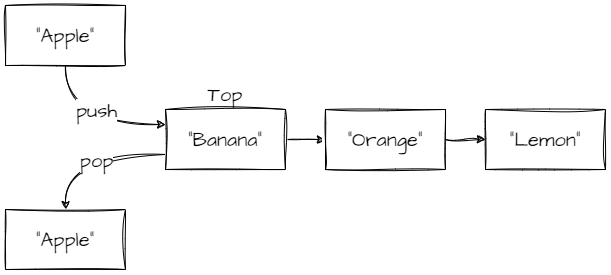

The diagram above was exported from draw.io. Its source (the exported page's mxGraphModel, read from the mxfile embedded in the PNG):
<mxGraphModel dx="1434" dy="1941" grid="1" gridSize="10" guides="1" tooltips="1" connect="1" arrows="1" fold="1" page="1" pageScale="1" pageWidth="827" pageHeight="1169" math="0" shadow="0">
  <root>
    <mxCell id="0" />
    <mxCell id="1" parent="0" />
    <mxCell id="1oWv_7B9QZdxObJJMbQD-1" value="&quot;Apple&quot;" style="rounded=0;whiteSpace=wrap;html=1;sketch=1;hachureGap=4;jiggle=2;curveFitting=1;fontFamily=Architects Daughter;fontSource=https%3A%2F%2Ffonts.googleapis.com%2Fcss%3Ffamily%3DArchitects%2BDaughter;fontSize=20;" parent="1" vertex="1">
      <mxGeometry x="160" y="-440" width="120" height="60" as="geometry" />
    </mxCell>
    <mxCell id="1oWv_7B9QZdxObJJMbQD-2" style="edgeStyle=orthogonalEdgeStyle;rounded=0;sketch=1;hachureGap=4;jiggle=2;curveFitting=1;orthogonalLoop=1;jettySize=auto;html=1;exitX=1;exitY=0.5;exitDx=0;exitDy=0;entryX=0;entryY=0.5;entryDx=0;entryDy=0;fontFamily=Architects Daughter;fontSource=https%3A%2F%2Ffonts.googleapis.com%2Fcss%3Ffamily%3DArchitects%2BDaughter;fontSize=16;" parent="1" source="1oWv_7B9QZdxObJJMbQD-3" target="1oWv_7B9QZdxObJJMbQD-5" edge="1">
      <mxGeometry relative="1" as="geometry" />
    </mxCell>
    <mxCell id="1oWv_7B9QZdxObJJMbQD-3" value="&quot;Banana&quot;" style="rounded=0;whiteSpace=wrap;html=1;sketch=1;hachureGap=4;jiggle=2;curveFitting=1;fontFamily=Architects Daughter;fontSource=https%3A%2F%2Ffonts.googleapis.com%2Fcss%3Ffamily%3DArchitects%2BDaughter;fontSize=20;" parent="1" vertex="1">
      <mxGeometry x="320" y="-540" width="120" height="60" as="geometry" />
    </mxCell>
    <mxCell id="1oWv_7B9QZdxObJJMbQD-4" style="edgeStyle=orthogonalEdgeStyle;rounded=0;sketch=1;hachureGap=4;jiggle=2;curveFitting=1;orthogonalLoop=1;jettySize=auto;html=1;exitX=1;exitY=0.5;exitDx=0;exitDy=0;entryX=0;entryY=0.5;entryDx=0;entryDy=0;fontFamily=Architects Daughter;fontSource=https%3A%2F%2Ffonts.googleapis.com%2Fcss%3Ffamily%3DArchitects%2BDaughter;fontSize=16;" parent="1" source="1oWv_7B9QZdxObJJMbQD-5" target="1oWv_7B9QZdxObJJMbQD-9" edge="1">
      <mxGeometry relative="1" as="geometry" />
    </mxCell>
    <mxCell id="1oWv_7B9QZdxObJJMbQD-5" value="&quot;Orange&quot;" style="rounded=0;whiteSpace=wrap;html=1;sketch=1;hachureGap=4;jiggle=2;curveFitting=1;fontFamily=Architects Daughter;fontSource=https%3A%2F%2Ffonts.googleapis.com%2Fcss%3Ffamily%3DArchitects%2BDaughter;fontSize=20;" parent="1" vertex="1">
      <mxGeometry x="480" y="-540" width="120" height="60" as="geometry" />
    </mxCell>
    <mxCell id="1oWv_7B9QZdxObJJMbQD-6" value="&quot;Apple&quot;" style="rounded=0;whiteSpace=wrap;html=1;sketch=1;hachureGap=4;jiggle=2;curveFitting=1;fontFamily=Architects Daughter;fontSource=https%3A%2F%2Ffonts.googleapis.com%2Fcss%3Ffamily%3DArchitects%2BDaughter;fontSize=20;" parent="1" vertex="1">
      <mxGeometry x="160" y="-644" width="120" height="60" as="geometry" />
    </mxCell>
    <mxCell id="1oWv_7B9QZdxObJJMbQD-7" value="Top" style="text;html=1;strokeColor=none;fillColor=none;align=center;verticalAlign=middle;whiteSpace=wrap;rounded=0;fontSize=20;fontFamily=Architects Daughter;" parent="1" vertex="1">
      <mxGeometry x="350" y="-570" width="60" height="30" as="geometry" />
    </mxCell>
    <mxCell id="1oWv_7B9QZdxObJJMbQD-9" value="&quot;Lemon&quot;" style="rounded=0;whiteSpace=wrap;html=1;sketch=1;hachureGap=4;jiggle=2;curveFitting=1;fontFamily=Architects Daughter;fontSource=https%3A%2F%2Ffonts.googleapis.com%2Fcss%3Ffamily%3DArchitects%2BDaughter;fontSize=20;" parent="1" vertex="1">
      <mxGeometry x="640" y="-540" width="120" height="60" as="geometry" />
    </mxCell>
    <mxCell id="bWapOoxy6B6vGI3SRsOY-10" value="" style="endArrow=classic;html=1;rounded=0;sketch=1;hachureGap=4;jiggle=2;curveFitting=1;fontFamily=Architects Daughter;fontSource=https%3A%2F%2Ffonts.googleapis.com%2Fcss%3Ffamily%3DArchitects%2BDaughter;fontSize=16;exitX=0.5;exitY=1;exitDx=0;exitDy=0;entryX=0;entryY=0.25;entryDx=0;entryDy=0;edgeStyle=orthogonalEdgeStyle;curved=1;" edge="1" parent="1" source="1oWv_7B9QZdxObJJMbQD-6" target="1oWv_7B9QZdxObJJMbQD-3">
      <mxGeometry relative="1" as="geometry">
        <mxPoint x="680" y="-470" as="sourcePoint" />
        <mxPoint x="780" y="-470" as="targetPoint" />
      </mxGeometry>
    </mxCell>
    <mxCell id="bWapOoxy6B6vGI3SRsOY-11" value="push" style="edgeLabel;resizable=0;html=1;align=center;verticalAlign=middle;sketch=1;hachureGap=4;jiggle=2;curveFitting=1;fontFamily=Architects Daughter;fontSource=https%3A%2F%2Ffonts.googleapis.com%2Fcss%3Ffamily%3DArchitects%2BDaughter;fontSize=20;" connectable="0" vertex="1" parent="bWapOoxy6B6vGI3SRsOY-10">
      <mxGeometry relative="1" as="geometry">
        <mxPoint x="9" y="-15" as="offset" />
      </mxGeometry>
    </mxCell>
    <mxCell id="bWapOoxy6B6vGI3SRsOY-12" value="" style="endArrow=classic;html=1;rounded=0;sketch=1;hachureGap=4;jiggle=2;curveFitting=1;fontFamily=Architects Daughter;fontSource=https%3A%2F%2Ffonts.googleapis.com%2Fcss%3Ffamily%3DArchitects%2BDaughter;fontSize=16;exitX=0;exitY=0.75;exitDx=0;exitDy=0;entryX=0.5;entryY=0;entryDx=0;entryDy=0;edgeStyle=orthogonalEdgeStyle;curved=1;" edge="1" parent="1" source="1oWv_7B9QZdxObJJMbQD-3" target="1oWv_7B9QZdxObJJMbQD-1">
      <mxGeometry relative="1" as="geometry">
        <mxPoint x="680" y="-470" as="sourcePoint" />
        <mxPoint x="780" y="-470" as="targetPoint" />
      </mxGeometry>
    </mxCell>
    <mxCell id="bWapOoxy6B6vGI3SRsOY-13" value="pop" style="edgeLabel;resizable=0;html=1;align=center;verticalAlign=middle;sketch=1;hachureGap=4;jiggle=2;curveFitting=1;fontFamily=Architects Daughter;fontSource=https%3A%2F%2Ffonts.googleapis.com%2Fcss%3Ffamily%3DArchitects%2BDaughter;fontSize=20;" connectable="0" vertex="1" parent="bWapOoxy6B6vGI3SRsOY-12">
      <mxGeometry relative="1" as="geometry">
        <mxPoint x="8" y="5" as="offset" />
      </mxGeometry>
    </mxCell>
  </root>
</mxGraphModel>